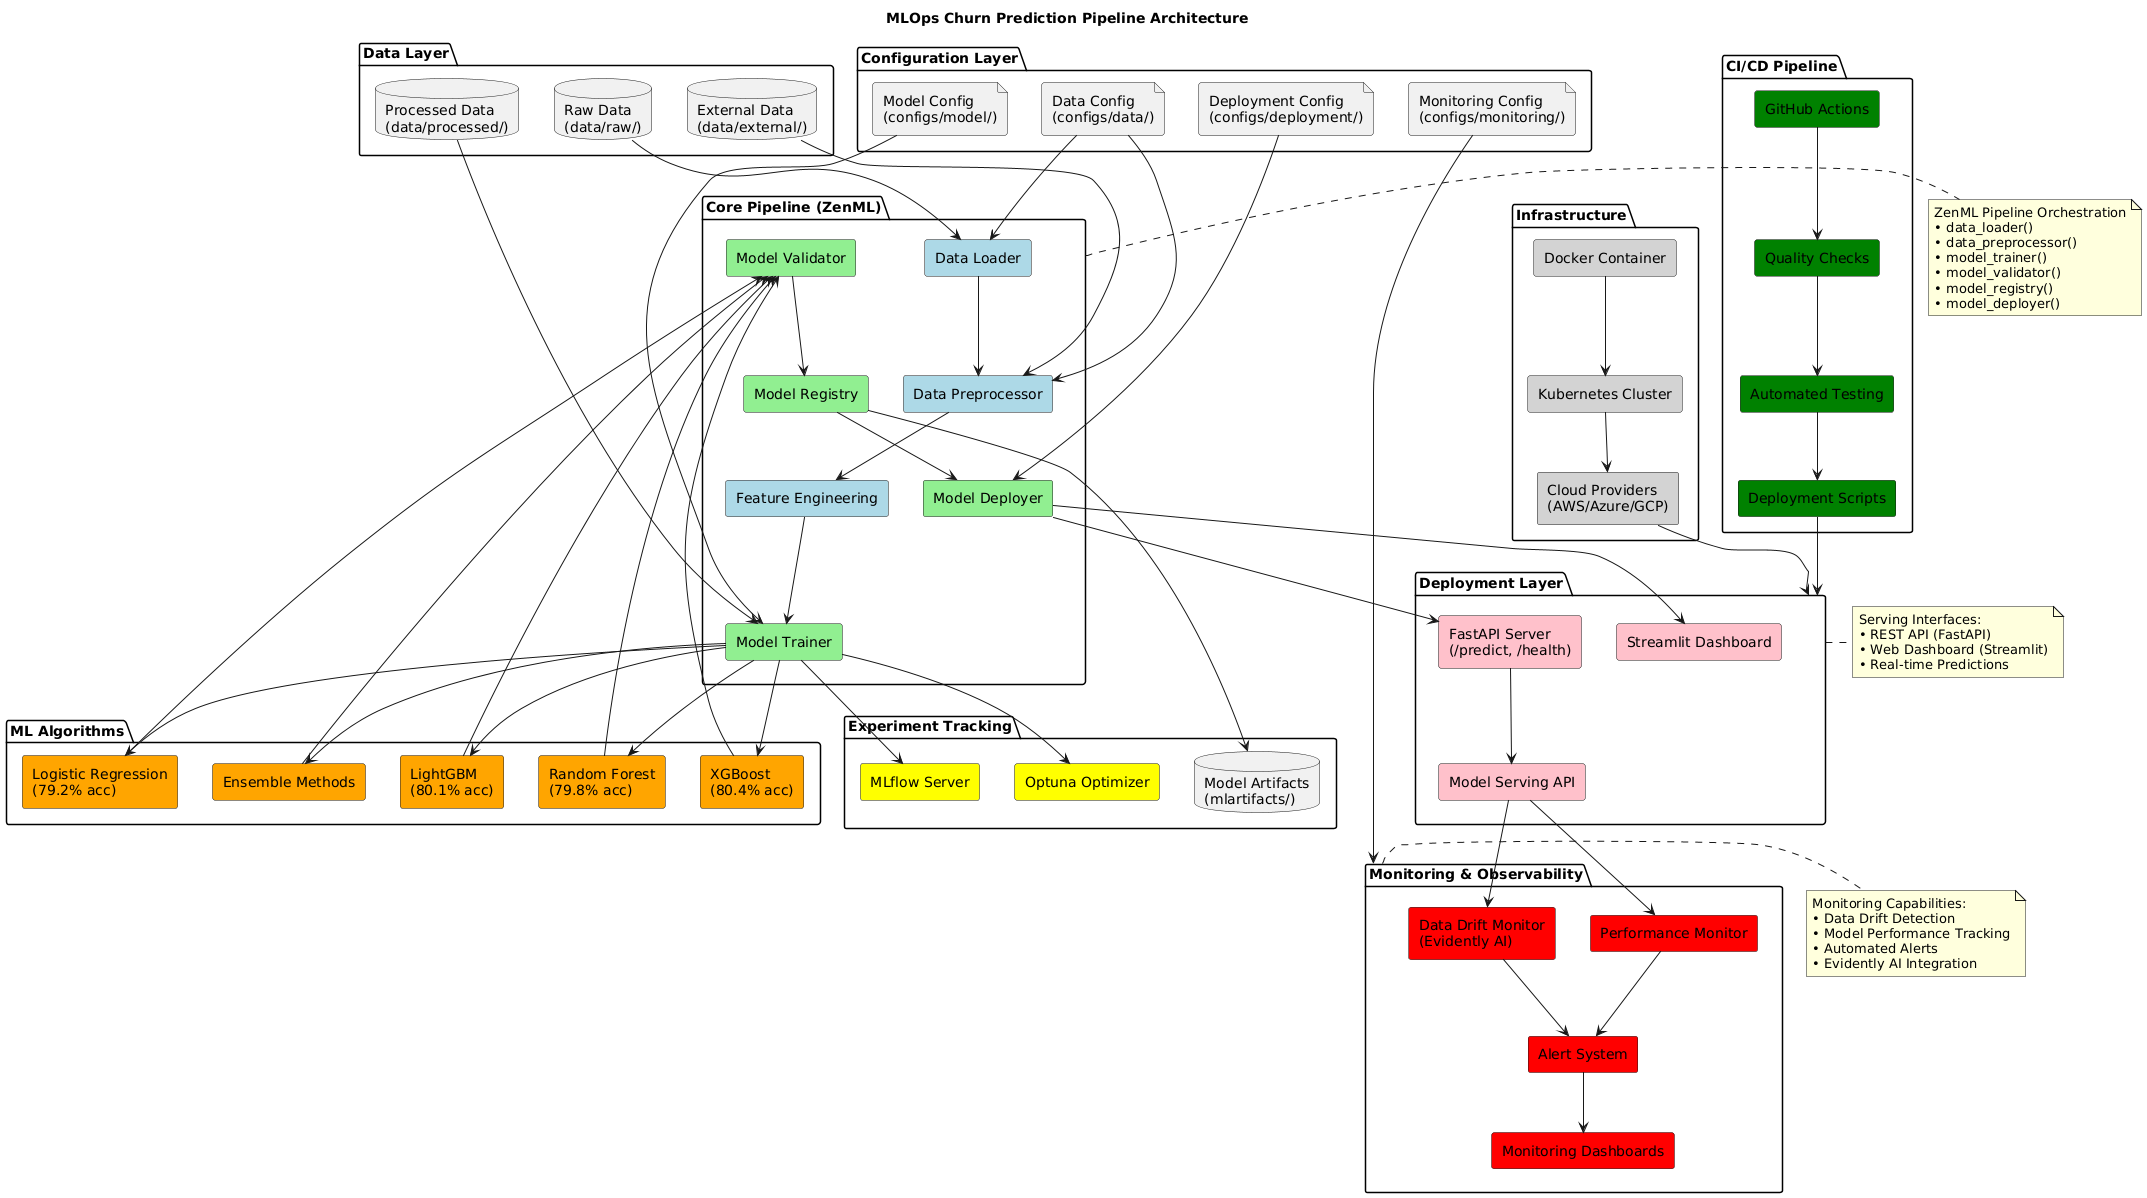

The diagram above was rendered by PlantUML. Its source (embedded in the PNG):
@startuml
title MLOps Churn Prediction Pipeline Architecture

package "Data Layer" as Data {
    database "Raw Data\n(data/raw/)" as RawData
    database "Processed Data\n(data/processed/)" as ProcessedData
    database "External Data\n(data/external/)" as ExternalData
}

package "Configuration Layer" as Config {
    file "Model Config\n(configs/model/)" as ModelConfig
    file "Data Config\n(configs/data/)" as DataConfig
    file "Deployment Config\n(configs/deployment/)" as DeployConfig
    file "Monitoring Config\n(configs/monitoring/)" as MonitorConfig
}

package "Core Pipeline (ZenML)" as Pipeline {
    rectangle "Data Loader" as DataLoader #LightBlue
    rectangle "Data Preprocessor" as Preprocessor #LightBlue
    rectangle "Feature Engineering" as FeatureEng #LightBlue
    rectangle "Model Trainer" as Trainer #LightGreen
    rectangle "Model Validator" as Validator #LightGreen
    rectangle "Model Registry" as Registry #LightGreen
    rectangle "Model Deployer" as Deployer #LightGreen
}

package "ML Algorithms" as ML {
    rectangle "XGBoost\n(80.4% acc)" as XGBoost #Orange
    rectangle "LightGBM\n(80.1% acc)" as LightGBM #Orange
    rectangle "Random Forest\n(79.8% acc)" as RF #Orange
    rectangle "Logistic Regression\n(79.2% acc)" as LR #Orange
    rectangle "Ensemble Methods" as Ensemble #Orange
}

package "Experiment Tracking" as Tracking {
    rectangle "MLflow Server" as MLflow #Yellow
    rectangle "Optuna Optimizer" as Optuna #Yellow
    database "Model Artifacts\n(mlartifacts/)" as Artifacts
}

package "Deployment Layer" as Deployment {
    rectangle "FastAPI Server\n(/predict, /health)" as FastAPI #Pink
    rectangle "Streamlit Dashboard" as Streamlit #Pink
    rectangle "Model Serving API" as ServingAPI #Pink
}

package "Monitoring & Observability" as Monitoring {
    rectangle "Data Drift Monitor\n(Evidently AI)" as DriftMonitor #Red
    rectangle "Performance Monitor" as PerfMonitor #Red
    rectangle "Alert System" as Alerts #Red
    rectangle "Monitoring Dashboards" as Dashboards #Red
}

package "Infrastructure" as Infra {
    rectangle "Docker Container" as Docker #LightGray
    rectangle "Kubernetes Cluster" as K8s #LightGray
    rectangle "Cloud Providers\n(AWS/Azure/GCP)" as Cloud #LightGray
}

package "CI/CD Pipeline" as CI {
    rectangle "GitHub Actions" as GitHub #Green
    rectangle "Quality Checks" as Quality #Green
    rectangle "Automated Testing" as Testing #Green
    rectangle "Deployment Scripts" as DeployScripts #Green
}

' Data Flow
RawData --> DataLoader
DataLoader --> Preprocessor
Preprocessor --> FeatureEng
FeatureEng --> Trainer

' Model Training Flow
Trainer --> XGBoost
Trainer --> LightGBM
Trainer --> RF
Trainer --> LR
Trainer --> Ensemble

XGBoost --> Validator
LightGBM --> Validator
RF --> Validator
LR --> Validator
Ensemble --> Validator

Validator --> Registry
Registry --> Deployer

' Configuration Dependencies
ModelConfig --> Trainer
DataConfig --> DataLoader
DataConfig --> Preprocessor
DeployConfig --> Deployer
MonitorConfig --> Monitoring

' Experiment Tracking
Trainer --> MLflow
Trainer --> Optuna
Registry --> Artifacts

' Deployment Flow
Deployer --> FastAPI
Deployer --> Streamlit
FastAPI --> ServingAPI

' Monitoring Flow
ServingAPI --> DriftMonitor
ServingAPI --> PerfMonitor
DriftMonitor --> Alerts
PerfMonitor --> Alerts
Alerts --> Dashboards

' Infrastructure Dependencies
Docker --> K8s
K8s --> Cloud
Cloud --> Deployment

' CI/CD Flow
GitHub --> Quality
Quality --> Testing
Testing --> DeployScripts
DeployScripts --> Deployment

' Data Storage
ProcessedData --> Trainer
ExternalData --> Preprocessor

note right of Pipeline : ZenML Pipeline Orchestration\n• data_loader()\n• data_preprocessor()\n• model_trainer()\n• model_validator()\n• model_registry()\n• model_deployer()

note right of Deployment : Serving Interfaces:\n• REST API (FastAPI)\n• Web Dashboard (Streamlit)\n• Real-time Predictions

note right of Monitoring : Monitoring Capabilities:\n• Data Drift Detection\n• Model Performance Tracking\n• Automated Alerts\n• Evidently AI Integration
@enduml